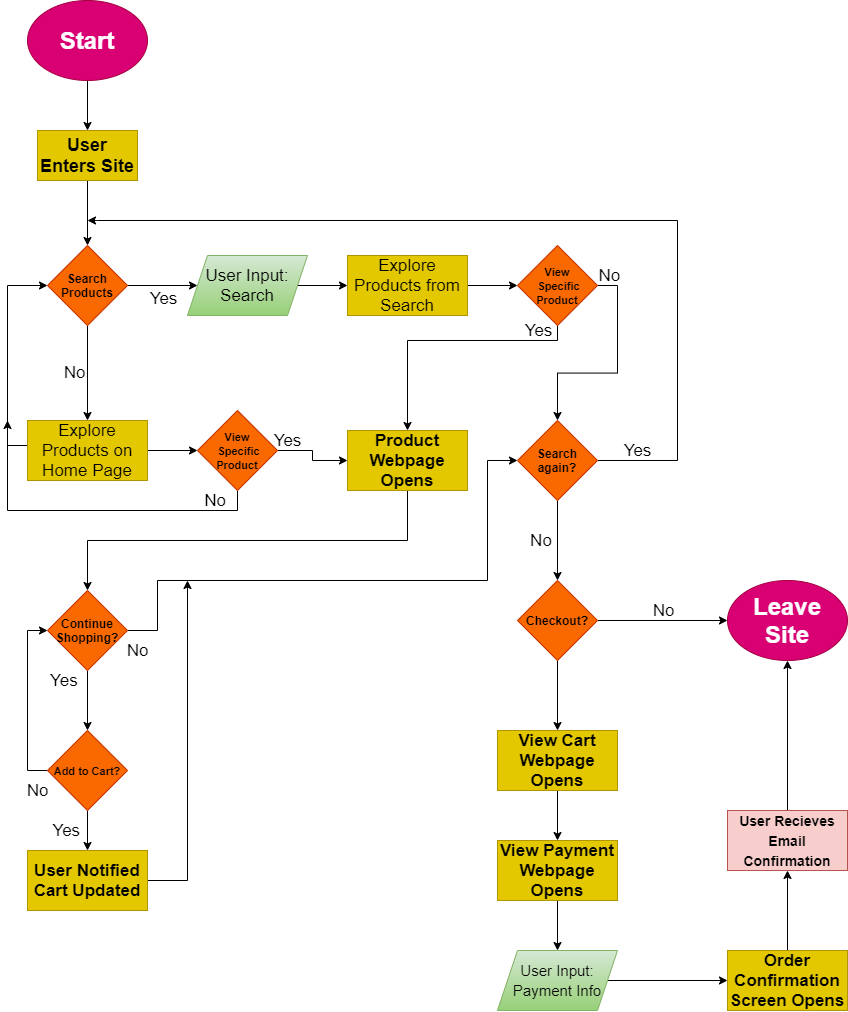

The diagram above was exported from draw.io. Its source (the exported page's mxGraphModel, read from the mxfile embedded in the PNG):
<mxGraphModel dx="1286" dy="877" grid="1" gridSize="10" guides="1" tooltips="1" connect="1" arrows="1" fold="1" page="1" pageScale="1" pageWidth="850" pageHeight="1100" math="0" shadow="0">
  <root>
    <mxCell id="0" />
    <mxCell id="1" parent="0" />
    <mxCell id="9" value="" style="edgeStyle=orthogonalEdgeStyle;rounded=0;orthogonalLoop=1;jettySize=auto;html=1;" edge="1" parent="1" source="2" target="8">
      <mxGeometry relative="1" as="geometry" />
    </mxCell>
    <mxCell id="2" value="&lt;h1&gt;Start&lt;/h1&gt;" style="ellipse;whiteSpace=wrap;html=1;fillColor=#d80073;strokeColor=#A50040;fontColor=#ffffff;" vertex="1" parent="1">
      <mxGeometry x="30" y="20" width="120" height="80" as="geometry" />
    </mxCell>
    <mxCell id="11" value="" style="edgeStyle=orthogonalEdgeStyle;rounded=0;orthogonalLoop=1;jettySize=auto;html=1;" edge="1" parent="1" source="8" target="10">
      <mxGeometry relative="1" as="geometry">
        <Array as="points">
          <mxPoint x="90" y="280" />
          <mxPoint x="90" y="280" />
        </Array>
      </mxGeometry>
    </mxCell>
    <mxCell id="8" value="&lt;h2&gt;User Enters Site&lt;/h2&gt;" style="rounded=0;whiteSpace=wrap;html=1;fillColor=#e3c800;strokeColor=#B09500;fontColor=#000000;" vertex="1" parent="1">
      <mxGeometry x="40" y="150" width="100" height="50" as="geometry" />
    </mxCell>
    <mxCell id="13" value="Yes" style="edgeStyle=orthogonalEdgeStyle;rounded=0;orthogonalLoop=1;jettySize=auto;html=1;spacingTop=16;fontSize=17;entryX=0;entryY=0.5;entryDx=0;entryDy=0;labelBackgroundColor=none;" edge="1" parent="1" source="10" target="16">
      <mxGeometry y="-5" relative="1" as="geometry">
        <mxPoint x="190" y="305" as="targetPoint" />
        <mxPoint as="offset" />
      </mxGeometry>
    </mxCell>
    <mxCell id="20" value="No" style="edgeStyle=orthogonalEdgeStyle;rounded=0;orthogonalLoop=1;jettySize=auto;html=1;entryX=0.5;entryY=0;entryDx=0;entryDy=0;fontSize=17;spacingLeft=0;spacingRight=26;labelBackgroundColor=none;" edge="1" parent="1" source="10" target="14">
      <mxGeometry relative="1" as="geometry" />
    </mxCell>
    <mxCell id="10" value="&lt;h4&gt;Search Products&lt;/h4&gt;" style="rhombus;whiteSpace=wrap;html=1;rounded=0;fontColor=#000000;strokeColor=#C73500;fillColor=#fa6800;" vertex="1" parent="1">
      <mxGeometry x="50" y="265" width="80" height="80" as="geometry" />
    </mxCell>
    <mxCell id="18" style="edgeStyle=orthogonalEdgeStyle;rounded=0;orthogonalLoop=1;jettySize=auto;html=1;fontSize=17;entryX=0;entryY=0.5;entryDx=0;entryDy=0;" edge="1" parent="1" source="14" target="10">
      <mxGeometry relative="1" as="geometry">
        <mxPoint x="10" y="300" as="targetPoint" />
        <Array as="points">
          <mxPoint x="10" y="465" />
          <mxPoint x="10" y="305" />
        </Array>
      </mxGeometry>
    </mxCell>
    <mxCell id="24" value="" style="edgeStyle=orthogonalEdgeStyle;rounded=0;orthogonalLoop=1;jettySize=auto;html=1;labelBackgroundColor=none;fontSize=17;" edge="1" parent="1" source="14" target="23">
      <mxGeometry relative="1" as="geometry" />
    </mxCell>
    <mxCell id="14" value="&lt;font style=&quot;font-size: 17px&quot;&gt;Explore Products on Home Page&lt;/font&gt;" style="whiteSpace=wrap;html=1;rounded=0;strokeColor=#B09500;fillColor=#e3c800;fontColor=#000000;" vertex="1" parent="1">
      <mxGeometry x="30" y="440" width="120" height="60" as="geometry" />
    </mxCell>
    <mxCell id="22" value="" style="edgeStyle=orthogonalEdgeStyle;rounded=0;orthogonalLoop=1;jettySize=auto;html=1;labelBackgroundColor=none;fontSize=17;" edge="1" parent="1" source="16">
      <mxGeometry relative="1" as="geometry">
        <mxPoint x="350" y="305" as="targetPoint" />
      </mxGeometry>
    </mxCell>
    <mxCell id="16" value="&lt;font color=&quot;#000000&quot;&gt;User Input: Search&lt;/font&gt;" style="shape=parallelogram;perimeter=parallelogramPerimeter;whiteSpace=wrap;html=1;fixedSize=1;fontSize=17;gradientColor=#97d077;fillColor=#d5e8d4;strokeColor=#82b366;" vertex="1" parent="1">
      <mxGeometry x="190" y="275" width="120" height="60" as="geometry" />
    </mxCell>
    <mxCell id="26" value="" style="edgeStyle=orthogonalEdgeStyle;rounded=0;orthogonalLoop=1;jettySize=auto;html=1;labelBackgroundColor=none;fontSize=17;" edge="1" parent="1" source="21" target="25">
      <mxGeometry relative="1" as="geometry" />
    </mxCell>
    <mxCell id="21" value="&lt;font color=&quot;#000000&quot;&gt;Explore Products from Search&lt;/font&gt;" style="whiteSpace=wrap;html=1;fontSize=17;strokeColor=#B09500;fillColor=#e3c800;fontColor=#000000;" vertex="1" parent="1">
      <mxGeometry x="350" y="275" width="120" height="60" as="geometry" />
    </mxCell>
    <mxCell id="28" value="No" style="edgeStyle=orthogonalEdgeStyle;rounded=0;orthogonalLoop=1;jettySize=auto;html=1;exitX=0.5;exitY=1;exitDx=0;exitDy=0;labelBackgroundColor=none;fontSize=17;align=right;spacingBottom=40;" edge="1" parent="1" source="23">
      <mxGeometry x="-0.8235" y="10" relative="1" as="geometry">
        <mxPoint x="10" y="440" as="targetPoint" />
        <Array as="points">
          <mxPoint x="240" y="530" />
          <mxPoint x="10" y="530" />
        </Array>
        <mxPoint as="offset" />
      </mxGeometry>
    </mxCell>
    <mxCell id="33" value="Yes&lt;br&gt;&lt;br&gt;&lt;br&gt;" style="edgeStyle=orthogonalEdgeStyle;rounded=0;orthogonalLoop=1;jettySize=auto;html=1;exitX=1;exitY=0.5;exitDx=0;exitDy=0;entryX=0;entryY=0.5;entryDx=0;entryDy=0;labelBackgroundColor=none;fontSize=17;" edge="1" parent="1" source="23" target="31">
      <mxGeometry x="-0.75" y="-10" relative="1" as="geometry">
        <mxPoint as="offset" />
      </mxGeometry>
    </mxCell>
    <mxCell id="23" value="&lt;b&gt;&lt;font style=&quot;font-size: 11px&quot;&gt;View&lt;br&gt;&amp;nbsp;Specific Product&lt;/font&gt;&lt;/b&gt;" style="rhombus;whiteSpace=wrap;html=1;rounded=0;fontColor=#000000;strokeColor=#C73500;fillColor=#fa6800;" vertex="1" parent="1">
      <mxGeometry x="200" y="430" width="80" height="80" as="geometry" />
    </mxCell>
    <mxCell id="32" value="Yes&lt;br&gt;&lt;br&gt;" style="edgeStyle=orthogonalEdgeStyle;rounded=0;orthogonalLoop=1;jettySize=auto;html=1;exitX=0.5;exitY=1;exitDx=0;exitDy=0;entryX=0.5;entryY=0;entryDx=0;entryDy=0;labelBackgroundColor=none;fontSize=17;" edge="1" parent="1" source="25" target="31">
      <mxGeometry x="-0.7255" relative="1" as="geometry">
        <Array as="points">
          <mxPoint x="560" y="360" />
          <mxPoint x="410" y="360" />
        </Array>
        <mxPoint as="offset" />
      </mxGeometry>
    </mxCell>
    <mxCell id="39" value="&amp;nbsp; &amp;nbsp; &amp;nbsp;No&lt;br&gt;&lt;br&gt;" style="edgeStyle=orthogonalEdgeStyle;rounded=0;orthogonalLoop=1;jettySize=auto;html=1;exitX=1;exitY=0.5;exitDx=0;exitDy=0;entryX=0.5;entryY=0;entryDx=0;entryDy=0;labelBackgroundColor=none;fontSize=17;" edge="1" parent="1" source="25" target="36">
      <mxGeometry x="-1" relative="1" as="geometry">
        <mxPoint as="offset" />
      </mxGeometry>
    </mxCell>
    <mxCell id="25" value="&lt;b&gt;&lt;font style=&quot;font-size: 11px&quot;&gt;View&lt;br&gt;&amp;nbsp;Specific Product&lt;/font&gt;&lt;/b&gt;" style="rhombus;whiteSpace=wrap;html=1;rounded=0;fontColor=#000000;strokeColor=#C73500;fillColor=#fa6800;" vertex="1" parent="1">
      <mxGeometry x="520" y="265" width="80" height="80" as="geometry" />
    </mxCell>
    <mxCell id="42" value="" style="edgeStyle=orthogonalEdgeStyle;rounded=0;orthogonalLoop=1;jettySize=auto;html=1;exitX=0.5;exitY=1;exitDx=0;exitDy=0;entryX=0.5;entryY=0;entryDx=0;entryDy=0;labelBackgroundColor=none;fontSize=17;" edge="1" parent="1" source="31" target="41">
      <mxGeometry x="-0.6667" y="-20" relative="1" as="geometry">
        <mxPoint as="offset" />
      </mxGeometry>
    </mxCell>
    <mxCell id="31" value="&lt;b&gt;Product Webpage Opens&lt;/b&gt;" style="whiteSpace=wrap;html=1;fontSize=17;strokeColor=#B09500;fillColor=#e3c800;fontColor=#000000;" vertex="1" parent="1">
      <mxGeometry x="350" y="450" width="120" height="60" as="geometry" />
    </mxCell>
    <mxCell id="40" value="Yes&lt;br&gt;&lt;br&gt;" style="edgeStyle=orthogonalEdgeStyle;rounded=0;orthogonalLoop=1;jettySize=auto;html=1;exitX=1;exitY=0.5;exitDx=0;exitDy=0;labelBackgroundColor=none;fontSize=17;" edge="1" parent="1" source="36">
      <mxGeometry x="-0.9121" relative="1" as="geometry">
        <mxPoint x="90" y="240" as="targetPoint" />
        <Array as="points">
          <mxPoint x="680" y="480" />
          <mxPoint x="680" y="240" />
          <mxPoint x="100" y="240" />
        </Array>
        <mxPoint as="offset" />
      </mxGeometry>
    </mxCell>
    <mxCell id="56" value="No&amp;nbsp; &amp;nbsp; &amp;nbsp; &amp;nbsp;" style="edgeStyle=orthogonalEdgeStyle;rounded=0;orthogonalLoop=1;jettySize=auto;html=1;exitX=0.5;exitY=1;exitDx=0;exitDy=0;entryX=0.5;entryY=0;entryDx=0;entryDy=0;labelBackgroundColor=none;fontSize=17;" edge="1" parent="1" source="36" target="55">
      <mxGeometry relative="1" as="geometry" />
    </mxCell>
    <mxCell id="36" value="&lt;h4&gt;Search again?&lt;/h4&gt;" style="rhombus;whiteSpace=wrap;html=1;rounded=0;fontColor=#000000;strokeColor=#C73500;fillColor=#fa6800;" vertex="1" parent="1">
      <mxGeometry x="520" y="440" width="80" height="80" as="geometry" />
    </mxCell>
    <mxCell id="45" value="Yes&amp;nbsp; &amp;nbsp; &amp;nbsp; &amp;nbsp; &amp;nbsp;&amp;nbsp;" style="edgeStyle=orthogonalEdgeStyle;rounded=0;orthogonalLoop=1;jettySize=auto;html=1;labelBackgroundColor=none;fontSize=17;" edge="1" parent="1" source="41" target="44">
      <mxGeometry x="-0.6667" relative="1" as="geometry">
        <mxPoint as="offset" />
      </mxGeometry>
    </mxCell>
    <mxCell id="46" value="&lt;br&gt;&lt;br&gt;No" style="edgeStyle=orthogonalEdgeStyle;rounded=0;orthogonalLoop=1;jettySize=auto;html=1;exitX=1;exitY=0.5;exitDx=0;exitDy=0;entryX=0;entryY=0.5;entryDx=0;entryDy=0;labelBackgroundColor=none;fontSize=17;" edge="1" parent="1" source="41" target="36">
      <mxGeometry x="-0.9643" relative="1" as="geometry">
        <Array as="points">
          <mxPoint x="160" y="650" />
          <mxPoint x="160" y="600" />
          <mxPoint x="490" y="600" />
          <mxPoint x="490" y="480" />
        </Array>
        <mxPoint as="offset" />
      </mxGeometry>
    </mxCell>
    <mxCell id="41" value="&lt;h4&gt;Continue Shopping?&lt;/h4&gt;" style="rhombus;whiteSpace=wrap;html=1;rounded=0;fontColor=#000000;strokeColor=#C73500;fillColor=#fa6800;" vertex="1" parent="1">
      <mxGeometry x="50" y="610" width="80" height="80" as="geometry" />
    </mxCell>
    <mxCell id="47" value="&lt;br&gt;&lt;br&gt;No" style="edgeStyle=orthogonalEdgeStyle;rounded=0;orthogonalLoop=1;jettySize=auto;html=1;exitX=0;exitY=0.5;exitDx=0;exitDy=0;entryX=0;entryY=0.5;entryDx=0;entryDy=0;labelBackgroundColor=none;fontSize=17;" edge="1" parent="1" source="44" target="41">
      <mxGeometry x="-0.8889" relative="1" as="geometry">
        <mxPoint as="offset" />
      </mxGeometry>
    </mxCell>
    <mxCell id="53" value="Yes&amp;nbsp; &amp;nbsp; &amp;nbsp; &amp;nbsp; &amp;nbsp;" style="edgeStyle=orthogonalEdgeStyle;rounded=0;orthogonalLoop=1;jettySize=auto;html=1;exitX=0.5;exitY=1;exitDx=0;exitDy=0;entryX=0.5;entryY=0;entryDx=0;entryDy=0;labelBackgroundColor=none;fontSize=17;" edge="1" parent="1" source="44" target="50">
      <mxGeometry relative="1" as="geometry" />
    </mxCell>
    <mxCell id="44" value="&lt;h4&gt;&lt;span style=&quot;font-size: 11px&quot;&gt;Add to Cart?&lt;/span&gt;&lt;/h4&gt;" style="rhombus;whiteSpace=wrap;html=1;rounded=0;fontColor=#000000;strokeColor=#C73500;fillColor=#fa6800;" vertex="1" parent="1">
      <mxGeometry x="50" y="750" width="80" height="80" as="geometry" />
    </mxCell>
    <mxCell id="52" style="edgeStyle=orthogonalEdgeStyle;rounded=0;orthogonalLoop=1;jettySize=auto;html=1;exitX=1;exitY=0.5;exitDx=0;exitDy=0;labelBackgroundColor=none;fontSize=17;" edge="1" parent="1" source="50">
      <mxGeometry relative="1" as="geometry">
        <mxPoint x="190" y="600" as="targetPoint" />
      </mxGeometry>
    </mxCell>
    <mxCell id="50" value="&lt;b&gt;User Notified Cart Updated&lt;/b&gt;" style="whiteSpace=wrap;html=1;fontSize=17;strokeColor=#B09500;fillColor=#e3c800;fontColor=#000000;" vertex="1" parent="1">
      <mxGeometry x="30" y="870" width="120" height="60" as="geometry" />
    </mxCell>
    <mxCell id="59" value="No&lt;br&gt;&lt;br&gt;" style="edgeStyle=orthogonalEdgeStyle;rounded=0;orthogonalLoop=1;jettySize=auto;html=1;exitX=1;exitY=0.5;exitDx=0;exitDy=0;entryX=0;entryY=0.5;entryDx=0;entryDy=0;labelBackgroundColor=none;fontSize=17;" edge="1" parent="1" source="55" target="57">
      <mxGeometry relative="1" as="geometry" />
    </mxCell>
    <mxCell id="61" style="edgeStyle=orthogonalEdgeStyle;rounded=0;orthogonalLoop=1;jettySize=auto;html=1;exitX=0.5;exitY=1;exitDx=0;exitDy=0;entryX=0.5;entryY=0;entryDx=0;entryDy=0;labelBackgroundColor=none;fontSize=17;" edge="1" parent="1" source="55" target="60">
      <mxGeometry relative="1" as="geometry" />
    </mxCell>
    <mxCell id="55" value="&lt;h4&gt;Checkout?&lt;/h4&gt;" style="rhombus;whiteSpace=wrap;html=1;rounded=0;fontColor=#000000;strokeColor=#C73500;fillColor=#fa6800;" vertex="1" parent="1">
      <mxGeometry x="520" y="600" width="80" height="80" as="geometry" />
    </mxCell>
    <mxCell id="57" value="&lt;h1&gt;Leave Site&lt;/h1&gt;" style="ellipse;whiteSpace=wrap;html=1;fillColor=#d80073;strokeColor=#A50040;fontColor=#ffffff;" vertex="1" parent="1">
      <mxGeometry x="730" y="600" width="120" height="80" as="geometry" />
    </mxCell>
    <mxCell id="63" value="" style="edgeStyle=orthogonalEdgeStyle;rounded=0;orthogonalLoop=1;jettySize=auto;html=1;labelBackgroundColor=none;fontSize=17;" edge="1" parent="1" source="60" target="62">
      <mxGeometry relative="1" as="geometry" />
    </mxCell>
    <mxCell id="60" value="&lt;b&gt;View Cart Webpage Opens&lt;/b&gt;" style="whiteSpace=wrap;html=1;fontSize=17;strokeColor=#B09500;fillColor=#e3c800;fontColor=#000000;" vertex="1" parent="1">
      <mxGeometry x="500" y="750" width="120" height="60" as="geometry" />
    </mxCell>
    <mxCell id="65" value="" style="edgeStyle=orthogonalEdgeStyle;rounded=0;orthogonalLoop=1;jettySize=auto;html=1;labelBackgroundColor=none;fontSize=17;" edge="1" parent="1" source="62" target="64">
      <mxGeometry relative="1" as="geometry" />
    </mxCell>
    <mxCell id="62" value="&lt;b&gt;View Payment Webpage Opens&lt;/b&gt;" style="whiteSpace=wrap;html=1;fontSize=17;strokeColor=#B09500;fillColor=#e3c800;fontColor=#000000;" vertex="1" parent="1">
      <mxGeometry x="500" y="860" width="120" height="60" as="geometry" />
    </mxCell>
    <mxCell id="67" value="" style="edgeStyle=orthogonalEdgeStyle;rounded=0;orthogonalLoop=1;jettySize=auto;html=1;labelBackgroundColor=none;fontSize=17;" edge="1" parent="1" source="64" target="66">
      <mxGeometry relative="1" as="geometry" />
    </mxCell>
    <mxCell id="64" value="&lt;font color=&quot;#000000&quot; style=&quot;font-size: 15px&quot;&gt;User Input: Payment Info&lt;/font&gt;" style="shape=parallelogram;perimeter=parallelogramPerimeter;whiteSpace=wrap;html=1;fixedSize=1;fontSize=17;gradientColor=#97d077;fillColor=#d5e8d4;strokeColor=#82b366;" vertex="1" parent="1">
      <mxGeometry x="500" y="970" width="120" height="60" as="geometry" />
    </mxCell>
    <mxCell id="70" style="edgeStyle=orthogonalEdgeStyle;rounded=0;orthogonalLoop=1;jettySize=auto;html=1;exitX=0.5;exitY=0;exitDx=0;exitDy=0;labelBackgroundColor=none;fontSize=17;" edge="1" parent="1" source="66">
      <mxGeometry relative="1" as="geometry">
        <mxPoint x="790" y="890" as="targetPoint" />
      </mxGeometry>
    </mxCell>
    <mxCell id="66" value="&lt;b&gt;Order Confirmation Screen Opens&lt;/b&gt;" style="whiteSpace=wrap;html=1;fontSize=17;strokeColor=#B09500;fillColor=#e3c800;fontColor=#000000;" vertex="1" parent="1">
      <mxGeometry x="730" y="970" width="120" height="60" as="geometry" />
    </mxCell>
    <mxCell id="72" style="edgeStyle=orthogonalEdgeStyle;rounded=0;orthogonalLoop=1;jettySize=auto;html=1;exitX=0.5;exitY=0;exitDx=0;exitDy=0;entryX=0.5;entryY=1;entryDx=0;entryDy=0;labelBackgroundColor=none;fontSize=17;" edge="1" parent="1" source="71" target="57">
      <mxGeometry relative="1" as="geometry" />
    </mxCell>
    <mxCell id="71" value="&lt;b&gt;&lt;font color=&quot;#000000&quot; style=&quot;font-size: 14px&quot;&gt;User Recieves Email Confirmation&lt;/font&gt;&lt;/b&gt;" style="whiteSpace=wrap;html=1;fontSize=17;strokeColor=#b85450;fillColor=#f8cecc;" vertex="1" parent="1">
      <mxGeometry x="730" y="830" width="120" height="60" as="geometry" />
    </mxCell>
  </root>
</mxGraphModel>